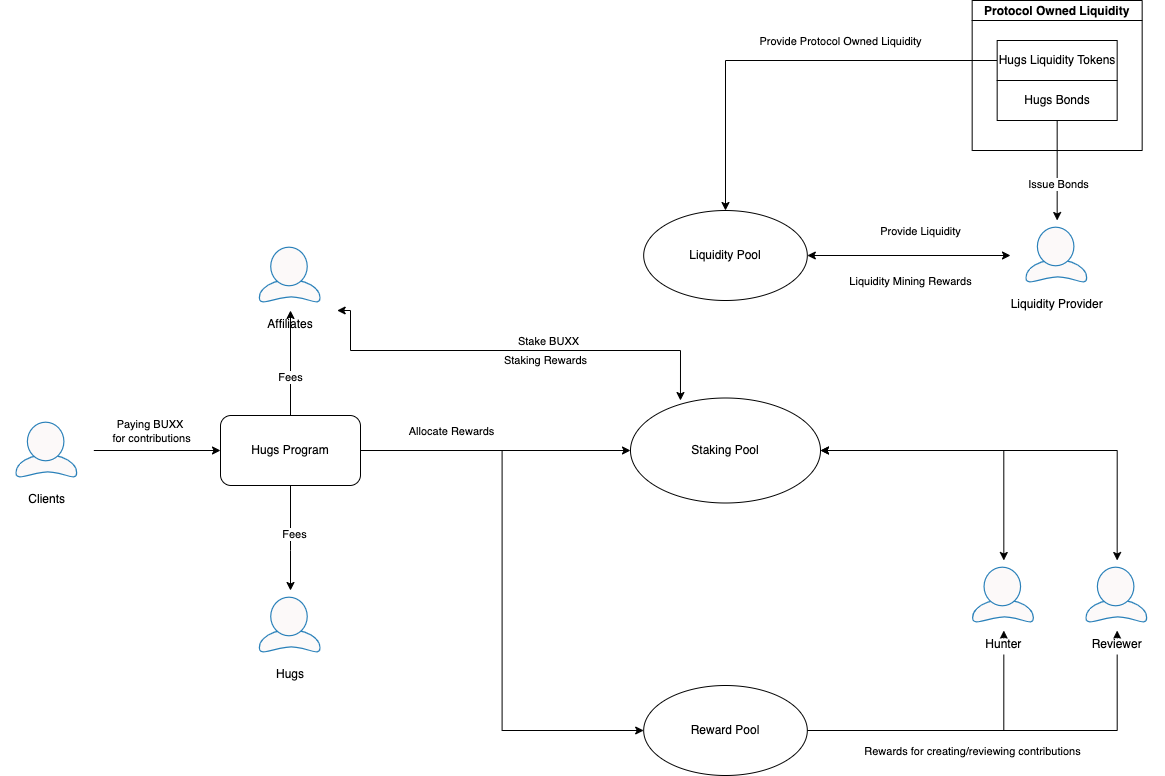

The diagram above was exported from draw.io. Its source (the exported page's mxGraphModel, read from the mxfile embedded in the PNG):
<mxGraphModel dx="2506" dy="1295" grid="1" gridSize="10" guides="1" tooltips="1" connect="1" arrows="1" fold="1" page="1" pageScale="1" pageWidth="850" pageHeight="1100" math="0" shadow="0">
  <root>
    <mxCell id="0" />
    <mxCell id="1" parent="0" />
    <mxCell id="-3DHJjaGe73OAkLS7c5--14" style="edgeStyle=orthogonalEdgeStyle;rounded=0;orthogonalLoop=1;jettySize=auto;html=1;exitX=1;exitY=0.5;exitDx=0;exitDy=0;entryX=0.5;entryY=1;entryDx=0;entryDy=0;" parent="1" source="OxDav8nT6EcslnjSaT1s-3" target="OxDav8nT6EcslnjSaT1s-10" edge="1">
      <mxGeometry relative="1" as="geometry" />
    </mxCell>
    <mxCell id="-3DHJjaGe73OAkLS7c5--15" style="edgeStyle=orthogonalEdgeStyle;rounded=0;orthogonalLoop=1;jettySize=auto;html=1;exitX=1;exitY=0.5;exitDx=0;exitDy=0;entryX=0.5;entryY=1;entryDx=0;entryDy=0;" parent="1" source="OxDav8nT6EcslnjSaT1s-3" target="OxDav8nT6EcslnjSaT1s-11" edge="1">
      <mxGeometry relative="1" as="geometry" />
    </mxCell>
    <mxCell id="-3DHJjaGe73OAkLS7c5--16" value="Rewards for creating/reviewing contributions" style="edgeLabel;html=1;align=center;verticalAlign=middle;resizable=0;points=[];" parent="-3DHJjaGe73OAkLS7c5--15" vertex="1" connectable="0">
      <mxGeometry x="-0.638" y="4" relative="1" as="geometry">
        <mxPoint x="91" y="24" as="offset" />
      </mxGeometry>
    </mxCell>
    <mxCell id="OxDav8nT6EcslnjSaT1s-3" value="Reward Pool" style="ellipse;whiteSpace=wrap;html=1;" parent="1" vertex="1">
      <mxGeometry x="563.18" y="795" width="163.64" height="90" as="geometry" />
    </mxCell>
    <mxCell id="OxDav8nT6EcslnjSaT1s-4" value="Staking Pool" style="ellipse;whiteSpace=wrap;html=1;fillColor=default;strokeColor=default;fontColor=default;" parent="1" vertex="1">
      <mxGeometry x="550" y="507.5" width="190" height="105" as="geometry" />
    </mxCell>
    <mxCell id="-3DHJjaGe73OAkLS7c5--9" style="edgeStyle=orthogonalEdgeStyle;rounded=0;orthogonalLoop=1;jettySize=auto;html=1;exitX=1;exitY=0.5;exitDx=0;exitDy=0;entryX=0;entryY=0.5;entryDx=0;entryDy=0;" parent="1" source="OxDav8nT6EcslnjSaT1s-5" target="-3DHJjaGe73OAkLS7c5--2" edge="1">
      <mxGeometry relative="1" as="geometry" />
    </mxCell>
    <mxCell id="-3DHJjaGe73OAkLS7c5--11" value="Paying BUXX &lt;br&gt;for contributions" style="edgeLabel;html=1;align=center;verticalAlign=middle;resizable=0;points=[];" parent="-3DHJjaGe73OAkLS7c5--9" vertex="1" connectable="0">
      <mxGeometry x="-0.5789" y="3" relative="1" as="geometry">
        <mxPoint x="30" y="-17" as="offset" />
      </mxGeometry>
    </mxCell>
    <mxCell id="OxDav8nT6EcslnjSaT1s-5" value="Clients" style="shape=image;verticalLabelPosition=bottom;labelBackgroundColor=#ffffff;verticalAlign=top;aspect=fixed;imageAspect=0;image=http://www.clker.com/cliparts/n/l/p/q/K/L/blue-user-icon.svg;" parent="1" vertex="1">
      <mxGeometry x="-80" y="525" width="93.33" height="70" as="geometry" />
    </mxCell>
    <mxCell id="-3DHJjaGe73OAkLS7c5--31" value="Staking Rewards" style="edgeStyle=orthogonalEdgeStyle;rounded=0;orthogonalLoop=1;jettySize=auto;html=1;entryX=0.263;entryY=0.024;entryDx=0;entryDy=0;entryPerimeter=0;startArrow=classic;startFill=1;exitX=1;exitY=1;exitDx=0;exitDy=0;" parent="1" source="OxDav8nT6EcslnjSaT1s-7" target="OxDav8nT6EcslnjSaT1s-4" edge="1">
      <mxGeometry x="0.1458" y="-10" relative="1" as="geometry">
        <Array as="points">
          <mxPoint x="270" y="420" />
          <mxPoint x="270" y="460" />
          <mxPoint x="600" y="460" />
        </Array>
        <mxPoint as="offset" />
      </mxGeometry>
    </mxCell>
    <mxCell id="-3DHJjaGe73OAkLS7c5--32" value="Stake BUXX" style="edgeLabel;html=1;align=center;verticalAlign=middle;resizable=0;points=[];" parent="-3DHJjaGe73OAkLS7c5--31" vertex="1" connectable="0">
      <mxGeometry x="0.1586" relative="1" as="geometry">
        <mxPoint y="-10" as="offset" />
      </mxGeometry>
    </mxCell>
    <mxCell id="OxDav8nT6EcslnjSaT1s-7" value="Affiliates" style="shape=image;verticalLabelPosition=bottom;labelBackgroundColor=#ffffff;verticalAlign=top;aspect=fixed;imageAspect=0;image=http://www.clker.com/cliparts/n/l/p/q/K/L/blue-user-icon.svg;" parent="1" vertex="1">
      <mxGeometry x="163.34" y="350" width="93.33" height="70" as="geometry" />
    </mxCell>
    <mxCell id="OxDav8nT6EcslnjSaT1s-8" value="Hugs" style="shape=image;verticalLabelPosition=bottom;labelBackgroundColor=#ffffff;verticalAlign=top;aspect=fixed;imageAspect=0;image=http://www.clker.com/cliparts/n/l/p/q/K/L/blue-user-icon.svg;" parent="1" vertex="1">
      <mxGeometry x="163.33999999999995" y="700" width="93.33" height="70" as="geometry" />
    </mxCell>
    <mxCell id="-3DHJjaGe73OAkLS7c5--17" style="edgeStyle=orthogonalEdgeStyle;rounded=0;orthogonalLoop=1;jettySize=auto;html=1;exitX=0.5;exitY=0;exitDx=0;exitDy=0;entryX=1;entryY=0.5;entryDx=0;entryDy=0;startArrow=classic;startFill=1;" parent="1" source="OxDav8nT6EcslnjSaT1s-10" target="OxDav8nT6EcslnjSaT1s-4" edge="1">
      <mxGeometry relative="1" as="geometry" />
    </mxCell>
    <mxCell id="OxDav8nT6EcslnjSaT1s-10" value="Hunter" style="shape=image;verticalLabelPosition=bottom;labelBackgroundColor=#ffffff;verticalAlign=top;aspect=fixed;imageAspect=0;image=http://www.clker.com/cliparts/n/l/p/q/K/L/blue-user-icon.svg;fontColor=default;" parent="1" vertex="1">
      <mxGeometry x="876.67" y="670" width="93.33" height="70" as="geometry" />
    </mxCell>
    <mxCell id="-3DHJjaGe73OAkLS7c5--18" style="edgeStyle=orthogonalEdgeStyle;rounded=0;orthogonalLoop=1;jettySize=auto;html=1;exitX=0.5;exitY=0;exitDx=0;exitDy=0;startArrow=classic;startFill=1;" parent="1" source="OxDav8nT6EcslnjSaT1s-11" edge="1">
      <mxGeometry relative="1" as="geometry">
        <mxPoint x="740" y="560" as="targetPoint" />
        <Array as="points">
          <mxPoint x="1037" y="560" />
        </Array>
      </mxGeometry>
    </mxCell>
    <mxCell id="OxDav8nT6EcslnjSaT1s-11" value="Reviewer" style="shape=image;verticalLabelPosition=bottom;labelBackgroundColor=#ffffff;verticalAlign=top;aspect=fixed;imageAspect=0;image=http://www.clker.com/cliparts/n/l/p/q/K/L/blue-user-icon.svg;" parent="1" vertex="1">
      <mxGeometry x="990" y="670" width="93.33" height="70" as="geometry" />
    </mxCell>
    <mxCell id="OxDav8nT6EcslnjSaT1s-17" style="edgeStyle=orthogonalEdgeStyle;rounded=0;orthogonalLoop=1;jettySize=auto;html=1;entryX=0.5;entryY=0;entryDx=0;entryDy=0;exitX=0.5;exitY=1;exitDx=0;exitDy=0;" parent="1" source="-3DHJjaGe73OAkLS7c5--2" target="OxDav8nT6EcslnjSaT1s-8" edge="1">
      <mxGeometry relative="1" as="geometry">
        <mxPoint x="210" y="620" as="sourcePoint" />
        <Array as="points">
          <mxPoint x="210" y="525" />
          <mxPoint x="210" y="660" />
          <mxPoint x="137" y="660" />
        </Array>
      </mxGeometry>
    </mxCell>
    <mxCell id="-3DHJjaGe73OAkLS7c5--12" value="Fees" style="edgeLabel;html=1;align=center;verticalAlign=middle;resizable=0;points=[];" parent="OxDav8nT6EcslnjSaT1s-17" vertex="1" connectable="0">
      <mxGeometry x="-0.1673" relative="1" as="geometry">
        <mxPoint as="offset" />
      </mxGeometry>
    </mxCell>
    <mxCell id="-3DHJjaGe73OAkLS7c5--33" value="Fees" style="edgeLabel;html=1;align=center;verticalAlign=middle;resizable=0;points=[];" parent="OxDav8nT6EcslnjSaT1s-17" vertex="1" connectable="0">
      <mxGeometry x="0.5347" y="3" relative="1" as="geometry">
        <mxPoint as="offset" />
      </mxGeometry>
    </mxCell>
    <mxCell id="-3DHJjaGe73OAkLS7c5--22" style="edgeStyle=orthogonalEdgeStyle;rounded=0;orthogonalLoop=1;jettySize=auto;html=1;exitX=1;exitY=0.5;exitDx=0;exitDy=0;startArrow=classic;startFill=1;" parent="1" source="g7GhphGo7-mUTnUkpvMt-3" target="g7GhphGo7-mUTnUkpvMt-7" edge="1">
      <mxGeometry relative="1" as="geometry" />
    </mxCell>
    <mxCell id="-3DHJjaGe73OAkLS7c5--23" value="Provide Liquidity" style="edgeLabel;html=1;align=center;verticalAlign=middle;resizable=0;points=[];" parent="-3DHJjaGe73OAkLS7c5--22" vertex="1" connectable="0">
      <mxGeometry x="-0.469" relative="1" as="geometry">
        <mxPoint x="59" y="-25" as="offset" />
      </mxGeometry>
    </mxCell>
    <mxCell id="-3DHJjaGe73OAkLS7c5--24" value="Liquidity Mining Rewards" style="edgeLabel;html=1;align=center;verticalAlign=middle;resizable=0;points=[];" parent="-3DHJjaGe73OAkLS7c5--22" vertex="1" connectable="0">
      <mxGeometry x="0.12" relative="1" as="geometry">
        <mxPoint x="-11" y="25" as="offset" />
      </mxGeometry>
    </mxCell>
    <mxCell id="g7GhphGo7-mUTnUkpvMt-3" value="Liquidity Pool" style="ellipse;whiteSpace=wrap;html=1;fillColor=default;strokeColor=default;fontColor=default;" parent="1" vertex="1">
      <mxGeometry x="563.1800000000001" y="320" width="163.64" height="90" as="geometry" />
    </mxCell>
    <mxCell id="g7GhphGo7-mUTnUkpvMt-7" value="Liquidity Provider" style="shape=image;verticalLabelPosition=bottom;labelBackgroundColor=#ffffff;verticalAlign=top;aspect=fixed;imageAspect=0;image=http://www.clker.com/cliparts/n/l/p/q/K/L/blue-user-icon.svg;fontColor=default;" parent="1" vertex="1">
      <mxGeometry x="930" y="330" width="93.33" height="70" as="geometry" />
    </mxCell>
    <mxCell id="-3DHJjaGe73OAkLS7c5--10" style="edgeStyle=orthogonalEdgeStyle;rounded=0;orthogonalLoop=1;jettySize=auto;html=1;exitX=1;exitY=0.5;exitDx=0;exitDy=0;entryX=0;entryY=0.5;entryDx=0;entryDy=0;" parent="1" source="-3DHJjaGe73OAkLS7c5--2" target="OxDav8nT6EcslnjSaT1s-4" edge="1">
      <mxGeometry relative="1" as="geometry" />
    </mxCell>
    <mxCell id="VLl8UqhatdM-g4FFBiU8-1" value="Allocate Rewards" style="edgeLabel;html=1;align=center;verticalAlign=middle;resizable=0;points=[];" parent="-3DHJjaGe73OAkLS7c5--10" vertex="1" connectable="0">
      <mxGeometry x="0.3074" relative="1" as="geometry">
        <mxPoint x="-86" y="-20" as="offset" />
      </mxGeometry>
    </mxCell>
    <mxCell id="-3DHJjaGe73OAkLS7c5--13" style="edgeStyle=orthogonalEdgeStyle;rounded=0;orthogonalLoop=1;jettySize=auto;html=1;exitX=1;exitY=0.5;exitDx=0;exitDy=0;entryX=0;entryY=0.5;entryDx=0;entryDy=0;" parent="1" source="-3DHJjaGe73OAkLS7c5--2" target="OxDav8nT6EcslnjSaT1s-3" edge="1">
      <mxGeometry relative="1" as="geometry" />
    </mxCell>
    <mxCell id="-3DHJjaGe73OAkLS7c5--29" style="edgeStyle=orthogonalEdgeStyle;rounded=0;orthogonalLoop=1;jettySize=auto;html=1;exitX=0.5;exitY=0;exitDx=0;exitDy=0;startArrow=none;startFill=0;" parent="1" source="-3DHJjaGe73OAkLS7c5--2" target="OxDav8nT6EcslnjSaT1s-7" edge="1">
      <mxGeometry relative="1" as="geometry" />
    </mxCell>
    <mxCell id="-3DHJjaGe73OAkLS7c5--30" value="Fees" style="edgeLabel;html=1;align=center;verticalAlign=middle;resizable=0;points=[];" parent="-3DHJjaGe73OAkLS7c5--29" vertex="1" connectable="0">
      <mxGeometry x="-0.2571" y="1" relative="1" as="geometry">
        <mxPoint as="offset" />
      </mxGeometry>
    </mxCell>
    <mxCell id="-3DHJjaGe73OAkLS7c5--2" value="Hugs Program" style="rounded=1;whiteSpace=wrap;html=1;" parent="1" vertex="1">
      <mxGeometry x="140" y="525" width="140" height="70" as="geometry" />
    </mxCell>
    <mxCell id="-3DHJjaGe73OAkLS7c5--27" style="edgeStyle=orthogonalEdgeStyle;rounded=0;orthogonalLoop=1;jettySize=auto;html=1;exitX=0;exitY=0.5;exitDx=0;exitDy=0;entryX=0.5;entryY=0;entryDx=0;entryDy=0;startArrow=none;startFill=0;" parent="1" source="-3DHJjaGe73OAkLS7c5--5" target="g7GhphGo7-mUTnUkpvMt-3" edge="1">
      <mxGeometry relative="1" as="geometry" />
    </mxCell>
    <mxCell id="-3DHJjaGe73OAkLS7c5--28" value="Provide Protocol Owned Liquidity" style="edgeLabel;html=1;align=center;verticalAlign=middle;resizable=0;points=[];" parent="-3DHJjaGe73OAkLS7c5--27" vertex="1" connectable="0">
      <mxGeometry x="-0.2379" y="-3" relative="1" as="geometry">
        <mxPoint x="4" y="-17" as="offset" />
      </mxGeometry>
    </mxCell>
    <mxCell id="-3DHJjaGe73OAkLS7c5--5" value="Hugs Liquidity Tokens" style="rounded=0;whiteSpace=wrap;html=1;" parent="1" vertex="1">
      <mxGeometry x="916.67" y="150" width="120" height="40" as="geometry" />
    </mxCell>
    <mxCell id="-3DHJjaGe73OAkLS7c5--25" style="edgeStyle=orthogonalEdgeStyle;rounded=0;orthogonalLoop=1;jettySize=auto;html=1;exitX=0.5;exitY=1;exitDx=0;exitDy=0;entryX=0.5;entryY=0;entryDx=0;entryDy=0;startArrow=none;startFill=0;" parent="1" source="-3DHJjaGe73OAkLS7c5--6" target="g7GhphGo7-mUTnUkpvMt-7" edge="1">
      <mxGeometry relative="1" as="geometry" />
    </mxCell>
    <mxCell id="-3DHJjaGe73OAkLS7c5--26" value="Issue Bonds" style="edgeLabel;html=1;align=center;verticalAlign=middle;resizable=0;points=[];" parent="-3DHJjaGe73OAkLS7c5--25" vertex="1" connectable="0">
      <mxGeometry x="0.26" y="1" relative="1" as="geometry">
        <mxPoint as="offset" />
      </mxGeometry>
    </mxCell>
    <mxCell id="-3DHJjaGe73OAkLS7c5--6" value="Hugs Bonds" style="rounded=0;whiteSpace=wrap;html=1;" parent="1" vertex="1">
      <mxGeometry x="916.67" y="190" width="120" height="40" as="geometry" />
    </mxCell>
    <mxCell id="-3DHJjaGe73OAkLS7c5--7" value="Protocol Owned Liquidity" style="swimlane;startSize=20;" parent="1" vertex="1">
      <mxGeometry x="891.67" y="110" width="170" height="150" as="geometry" />
    </mxCell>
  </root>
</mxGraphModel>